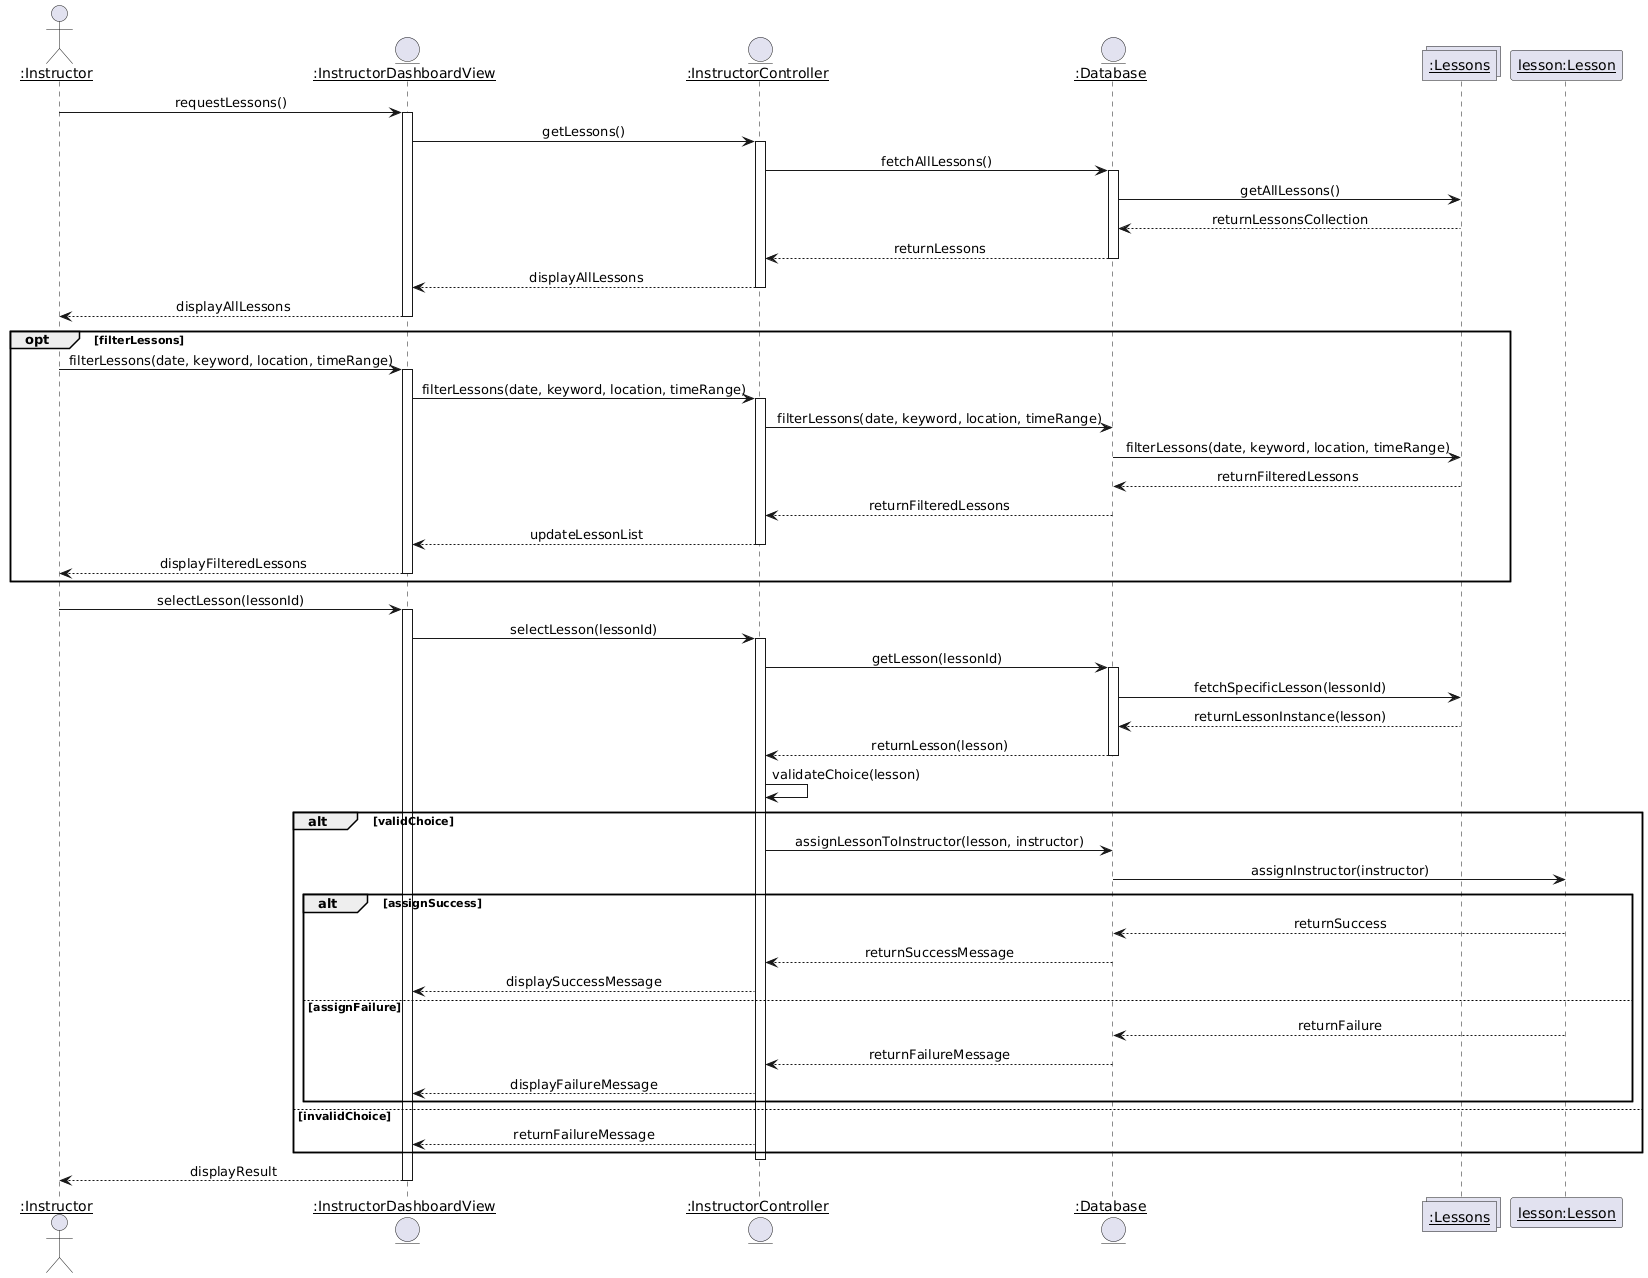

The diagram above was rendered by PlantUML. Its source (embedded in the PNG):
@startuml
skinparam sequenceMessageAlign center

actor "<u>:Instructor" as Instructor
entity "<u>:InstructorDashboardView" as DashboardView
entity "<u>:InstructorController" as Controller
entity "<u>:Database" as Database
collections "<u>:Lessons" as Lessons
participant "<u>lesson:Lesson" as Lesson

Instructor -> DashboardView: requestLessons() 
activate DashboardView
DashboardView -> Controller: getLessons()
activate Controller
Controller -> Database: fetchAllLessons()
activate Database
Database -> Lessons: getAllLessons()
Lessons --> Database: returnLessonsCollection
Database --> Controller: returnLessons
deactivate Lessons
deactivate Database
Controller --> DashboardView: displayAllLessons
deactivate Controller
DashboardView --> Instructor: displayAllLessons
deactivate DashboardView

opt filterLessons
    Instructor -> DashboardView: filterLessons(date, keyword, location, timeRange) 
    activate DashboardView
    DashboardView -> Controller: filterLessons(date, keyword, location, timeRange)
    activate Controller
    Controller -> Database: filterLessons(date, keyword, location, timeRange)
    Database -> Lessons: filterLessons(date, keyword, location, timeRange)
    Lessons --> Database: returnFilteredLessons
    deactivate Lessons
    Database --> Controller: returnFilteredLessons
    deactivate Database
    Controller --> DashboardView: updateLessonList
    deactivate Controller
    DashboardView --> Instructor: displayFilteredLessons
    deactivate DashboardView
end

Instructor -> DashboardView: selectLesson(lessonId)
activate DashboardView
DashboardView -> Controller: selectLesson(lessonId)
activate Controller
Controller -> Database: getLesson(lessonId)
activate Database
Database -> Lessons: fetchSpecificLesson(lessonId)
Lessons --> Database: returnLessonInstance(lesson)
Database --> Controller: returnLesson(lesson)
deactivate Lessons
deactivate Database
Controller -> Controller: validateChoice(lesson)

alt validChoice
    Controller -> Database: assignLessonToInstructor(lesson, instructor)
    Database -> Lesson: assignInstructor(instructor)
    alt assignSuccess
        Lesson --> Database: returnSuccess
        Database --> Controller: returnSuccessMessage
        Controller --> DashboardView: displaySuccessMessage
    else assignFailure
        Lesson --> Database: returnFailure
        Database --> Controller: returnFailureMessage
        Controller --> DashboardView: displayFailureMessage
    end
else invalidChoice 
    Controller --> DashboardView: returnFailureMessage
end 
deactivate Controller
DashboardView --> Instructor: displayResult
deactivate DashboardView
@enduml